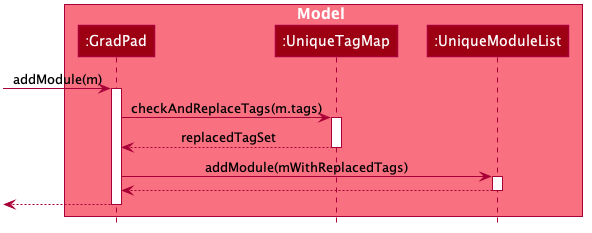

The diagram above was rendered by PlantUML. Its source (embedded in the PNG):
@startuml









skinparam BackgroundColor #FFFFFFF

skinparam Shadowing false

skinparam Class {
    FontColor #FFFFFF
    BorderThickness 1
    BorderColor #FFFFFF
    StereotypeFontColor #FFFFFF
    FontName Arial
}

skinparam Actor {
    BorderColor #000000
    Color #000000
    FontName Arial
}

skinparam Sequence {
    MessageAlign center
    BoxFontSize 15
    BoxPadding 0
    BoxFontColor #FFFFFF
    FontName Arial
}

skinparam Participant {
    FontColor #FFFFFFF
    Padding 20
}

skinparam MinClassWidth 50
skinparam ParticipantPadding 10
skinparam Shadowing false
skinparam DefaultTextAlignment center
skinparam packageStyle Rectangle

hide footbox
hide members
hide circle

box Model #F97181
participant ":GradPad" as GradPad #9D0012
participant ":UniqueTagMap" as UniqueTagMap #9D0012
participant ":UniqueModuleList" as UniqueModuleList #9D0012
end box

[-> GradPad : addModule(m)
activate GradPad

GradPad -> UniqueTagMap : checkAndReplaceTags(m.tags)
activate UniqueTagMap

UniqueTagMap --> GradPad : replacedTagSet
deactivate UniqueTagMap

GradPad -> UniqueModuleList : addModule(mWithReplacedTags)
activate UniqueModuleList

UniqueModuleList --> GradPad
deactivate UniqueModuleList

[<--GradPad
deactivate GradPad
@enduml